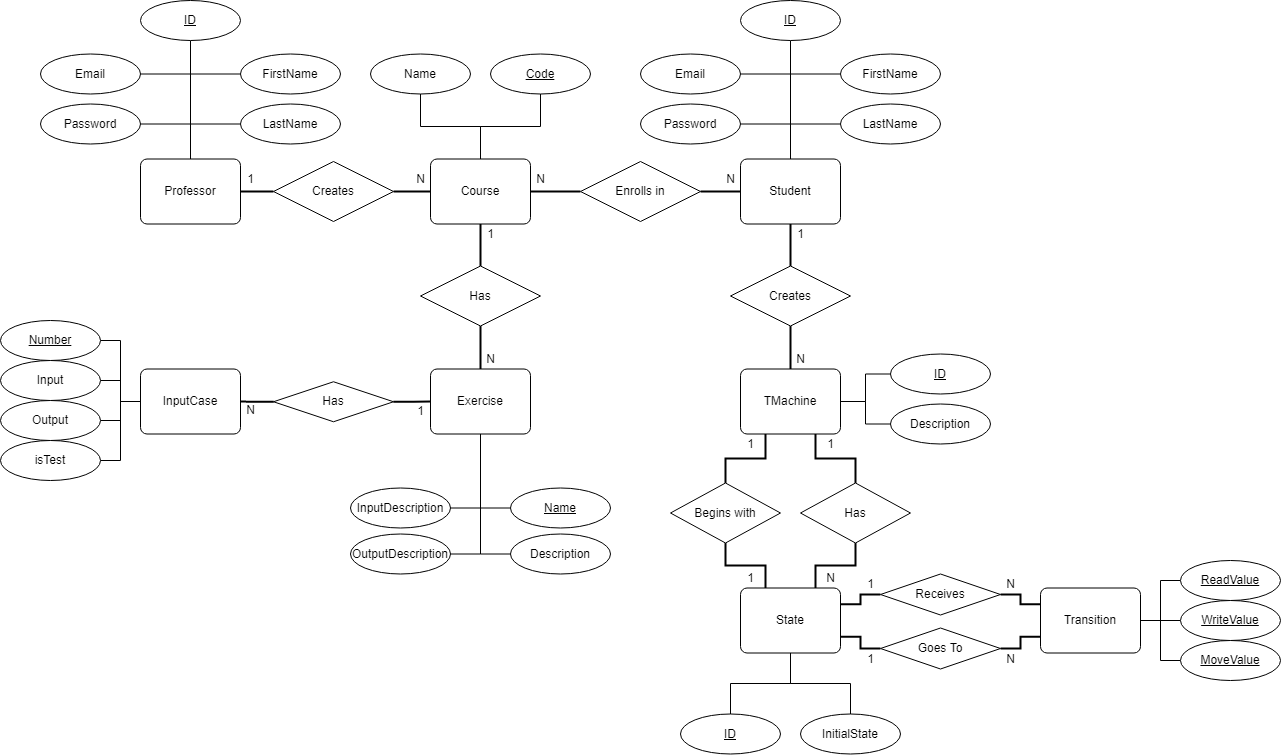

The diagram above was exported from draw.io. Its source (the exported page's mxGraphModel, read from the mxfile embedded in the PNG):
<mxGraphModel dx="3716" dy="2291" grid="1" gridSize="10" guides="1" tooltips="1" connect="1" arrows="1" fold="1" page="1" pageScale="1" pageWidth="827" pageHeight="1169" math="0" shadow="0">
  <root>
    <mxCell id="0" />
    <mxCell id="1" parent="0" />
    <mxCell id="2" style="edgeStyle=orthogonalEdgeStyle;rounded=0;orthogonalLoop=1;jettySize=auto;html=1;entryX=0.5;entryY=0;entryDx=0;entryDy=0;endArrow=none;endFill=0;strokeWidth=2;" edge="1" source="4" target="18" parent="1">
      <mxGeometry relative="1" as="geometry" />
    </mxCell>
    <mxCell id="3" style="edgeStyle=orthogonalEdgeStyle;rounded=0;orthogonalLoop=1;jettySize=auto;html=1;endArrow=none;endFill=0;strokeWidth=2;" edge="1" source="4" target="74" parent="1">
      <mxGeometry relative="1" as="geometry" />
    </mxCell>
    <mxCell id="4" value="Student" style="rounded=1;arcSize=10;whiteSpace=wrap;html=1;align=center;" vertex="1" parent="1">
      <mxGeometry x="-670" y="-961.5" width="100" height="65" as="geometry" />
    </mxCell>
    <mxCell id="5" value="InputDescription" style="ellipse;whiteSpace=wrap;html=1;align=center;" vertex="1" parent="1">
      <mxGeometry x="-1060" y="-632.5" width="100" height="40" as="geometry" />
    </mxCell>
    <mxCell id="6" style="edgeStyle=orthogonalEdgeStyle;rounded=0;orthogonalLoop=1;jettySize=auto;html=1;endArrow=none;endFill=0;" edge="1" source="7" parent="1">
      <mxGeometry relative="1" as="geometry">
        <mxPoint x="-620" y="-996.5" as="targetPoint" />
      </mxGeometry>
    </mxCell>
    <mxCell id="7" value="Password" style="ellipse;whiteSpace=wrap;html=1;align=center;" vertex="1" parent="1">
      <mxGeometry x="-770" y="-1016.5" width="100" height="40" as="geometry" />
    </mxCell>
    <mxCell id="8" style="edgeStyle=orthogonalEdgeStyle;rounded=0;orthogonalLoop=1;jettySize=auto;html=1;endArrow=none;endFill=0;" edge="1" source="9" parent="1">
      <mxGeometry relative="1" as="geometry">
        <mxPoint x="-620" y="-1046.5" as="targetPoint" />
      </mxGeometry>
    </mxCell>
    <mxCell id="9" value="Email" style="ellipse;whiteSpace=wrap;html=1;align=center;" vertex="1" parent="1">
      <mxGeometry x="-770" y="-1066.5" width="100" height="40" as="geometry" />
    </mxCell>
    <mxCell id="10" style="edgeStyle=orthogonalEdgeStyle;rounded=0;orthogonalLoop=1;jettySize=auto;html=1;endArrow=none;endFill=0;" edge="1" source="11" parent="1">
      <mxGeometry relative="1" as="geometry">
        <mxPoint x="-620" y="-1046.5" as="targetPoint" />
      </mxGeometry>
    </mxCell>
    <mxCell id="11" value="FirstName" style="ellipse;whiteSpace=wrap;html=1;align=center;" vertex="1" parent="1">
      <mxGeometry x="-570" y="-1066.5" width="100" height="40" as="geometry" />
    </mxCell>
    <mxCell id="12" style="edgeStyle=orthogonalEdgeStyle;rounded=0;orthogonalLoop=1;jettySize=auto;html=1;endArrow=none;endFill=0;" edge="1" source="13" parent="1">
      <mxGeometry relative="1" as="geometry">
        <mxPoint x="-620" y="-996.5" as="targetPoint" />
      </mxGeometry>
    </mxCell>
    <mxCell id="13" value="LastName" style="ellipse;whiteSpace=wrap;html=1;align=center;" vertex="1" parent="1">
      <mxGeometry x="-570" y="-1016.5" width="100" height="40" as="geometry" />
    </mxCell>
    <mxCell id="14" style="edgeStyle=orthogonalEdgeStyle;rounded=0;orthogonalLoop=1;jettySize=auto;html=1;entryX=0.5;entryY=0;entryDx=0;entryDy=0;endArrow=none;endFill=0;" edge="1" source="15" target="4" parent="1">
      <mxGeometry relative="1" as="geometry" />
    </mxCell>
    <mxCell id="15" value="ID" style="ellipse;whiteSpace=wrap;html=1;align=center;fontStyle=4;" vertex="1" parent="1">
      <mxGeometry x="-670" y="-1120" width="100" height="40" as="geometry" />
    </mxCell>
    <mxCell id="16" value="TMachine" style="rounded=1;arcSize=10;whiteSpace=wrap;html=1;align=center;" vertex="1" parent="1">
      <mxGeometry x="-670" y="-751.5" width="100" height="65" as="geometry" />
    </mxCell>
    <mxCell id="17" style="edgeStyle=orthogonalEdgeStyle;rounded=0;orthogonalLoop=1;jettySize=auto;html=1;endArrow=none;endFill=0;strokeWidth=2;" edge="1" source="18" target="16" parent="1">
      <mxGeometry relative="1" as="geometry" />
    </mxCell>
    <mxCell id="18" value="Creates" style="shape=rhombus;perimeter=rhombusPerimeter;whiteSpace=wrap;html=1;align=center;" vertex="1" parent="1">
      <mxGeometry x="-680" y="-854.5" width="120" height="60" as="geometry" />
    </mxCell>
    <mxCell id="19" value="1" style="text;html=1;align=center;verticalAlign=middle;resizable=0;points=[];autosize=1;strokeColor=none;fillColor=none;" vertex="1" parent="1">
      <mxGeometry x="-620" y="-896.5" width="20" height="20" as="geometry" />
    </mxCell>
    <mxCell id="20" value="N" style="text;html=1;align=center;verticalAlign=middle;resizable=0;points=[];autosize=1;strokeColor=none;fillColor=none;" vertex="1" parent="1">
      <mxGeometry x="-620" y="-771.5" width="20" height="20" as="geometry" />
    </mxCell>
    <mxCell id="21" style="edgeStyle=orthogonalEdgeStyle;rounded=0;orthogonalLoop=1;jettySize=auto;html=1;entryX=1;entryY=0.5;entryDx=0;entryDy=0;endArrow=none;endFill=0;" edge="1" source="22" target="16" parent="1">
      <mxGeometry relative="1" as="geometry" />
    </mxCell>
    <mxCell id="22" value="ID" style="ellipse;whiteSpace=wrap;html=1;align=center;fontStyle=4;" vertex="1" parent="1">
      <mxGeometry x="-520" y="-766.5" width="100" height="40" as="geometry" />
    </mxCell>
    <mxCell id="23" style="edgeStyle=orthogonalEdgeStyle;rounded=0;orthogonalLoop=1;jettySize=auto;html=1;endArrow=none;endFill=0;" edge="1" source="24" target="16" parent="1">
      <mxGeometry relative="1" as="geometry" />
    </mxCell>
    <mxCell id="24" value="Description" style="ellipse;whiteSpace=wrap;html=1;align=center;" vertex="1" parent="1">
      <mxGeometry x="-520" y="-716.5" width="100" height="40" as="geometry" />
    </mxCell>
    <mxCell id="25" style="edgeStyle=orthogonalEdgeStyle;rounded=0;orthogonalLoop=1;jettySize=auto;html=1;entryX=0;entryY=0.5;entryDx=0;entryDy=0;endArrow=none;endFill=0;exitX=1;exitY=0.25;exitDx=0;exitDy=0;strokeWidth=2;" edge="1" source="27" target="40" parent="1">
      <mxGeometry relative="1" as="geometry" />
    </mxCell>
    <mxCell id="26" style="edgeStyle=orthogonalEdgeStyle;rounded=0;orthogonalLoop=1;jettySize=auto;html=1;endArrow=none;endFill=0;exitX=1;exitY=0.75;exitDx=0;exitDy=0;strokeWidth=2;" edge="1" source="27" target="42" parent="1">
      <mxGeometry relative="1" as="geometry" />
    </mxCell>
    <mxCell id="27" value="State" style="rounded=1;arcSize=10;whiteSpace=wrap;html=1;align=center;" vertex="1" parent="1">
      <mxGeometry x="-670" y="-532.5" width="100" height="65" as="geometry" />
    </mxCell>
    <mxCell id="28" style="edgeStyle=orthogonalEdgeStyle;rounded=0;orthogonalLoop=1;jettySize=auto;html=1;exitX=0.5;exitY=0;exitDx=0;exitDy=0;entryX=0.25;entryY=1;entryDx=0;entryDy=0;endArrow=none;endFill=0;strokeWidth=2;" edge="1" source="30" target="16" parent="1">
      <mxGeometry relative="1" as="geometry" />
    </mxCell>
    <mxCell id="29" style="edgeStyle=orthogonalEdgeStyle;rounded=0;orthogonalLoop=1;jettySize=auto;html=1;entryX=0.25;entryY=0;entryDx=0;entryDy=0;endArrow=none;endFill=0;strokeWidth=2;" edge="1" source="30" target="27" parent="1">
      <mxGeometry relative="1" as="geometry" />
    </mxCell>
    <mxCell id="30" value="Begins with" style="shape=rhombus;perimeter=rhombusPerimeter;whiteSpace=wrap;html=1;align=center;" vertex="1" parent="1">
      <mxGeometry x="-740" y="-637.5" width="110" height="60" as="geometry" />
    </mxCell>
    <mxCell id="31" style="edgeStyle=orthogonalEdgeStyle;rounded=0;orthogonalLoop=1;jettySize=auto;html=1;entryX=0.75;entryY=1;entryDx=0;entryDy=0;endArrow=none;endFill=0;strokeWidth=2;" edge="1" source="33" target="16" parent="1">
      <mxGeometry relative="1" as="geometry" />
    </mxCell>
    <mxCell id="32" style="edgeStyle=orthogonalEdgeStyle;rounded=0;orthogonalLoop=1;jettySize=auto;html=1;exitX=0.5;exitY=1;exitDx=0;exitDy=0;entryX=0.75;entryY=0;entryDx=0;entryDy=0;endArrow=none;endFill=0;strokeWidth=2;" edge="1" source="33" target="27" parent="1">
      <mxGeometry relative="1" as="geometry" />
    </mxCell>
    <mxCell id="33" value="Has" style="shape=rhombus;perimeter=rhombusPerimeter;whiteSpace=wrap;html=1;align=center;" vertex="1" parent="1">
      <mxGeometry x="-610" y="-637.5" width="110" height="60" as="geometry" />
    </mxCell>
    <mxCell id="34" value="1" style="text;html=1;align=center;verticalAlign=middle;resizable=0;points=[];autosize=1;strokeColor=none;fillColor=none;" vertex="1" parent="1">
      <mxGeometry x="-670" y="-686.5" width="20" height="20" as="geometry" />
    </mxCell>
    <mxCell id="35" value="1" style="text;html=1;align=center;verticalAlign=middle;resizable=0;points=[];autosize=1;strokeColor=none;fillColor=none;" vertex="1" parent="1">
      <mxGeometry x="-670" y="-552.5" width="20" height="20" as="geometry" />
    </mxCell>
    <mxCell id="36" value="1" style="text;html=1;align=center;verticalAlign=middle;resizable=0;points=[];autosize=1;strokeColor=none;fillColor=none;" vertex="1" parent="1">
      <mxGeometry x="-590" y="-686.5" width="20" height="20" as="geometry" />
    </mxCell>
    <mxCell id="37" value="N" style="text;html=1;align=center;verticalAlign=middle;resizable=0;points=[];autosize=1;strokeColor=none;fillColor=none;" vertex="1" parent="1">
      <mxGeometry x="-590" y="-552.5" width="20" height="20" as="geometry" />
    </mxCell>
    <mxCell id="38" value="Transition" style="rounded=1;arcSize=10;whiteSpace=wrap;html=1;align=center;" vertex="1" parent="1">
      <mxGeometry x="-370" y="-532.5" width="100" height="65" as="geometry" />
    </mxCell>
    <mxCell id="39" style="edgeStyle=orthogonalEdgeStyle;rounded=0;orthogonalLoop=1;jettySize=auto;html=1;endArrow=none;endFill=0;entryX=0;entryY=0.25;entryDx=0;entryDy=0;strokeWidth=2;" edge="1" source="40" target="38" parent="1">
      <mxGeometry relative="1" as="geometry" />
    </mxCell>
    <mxCell id="40" value="Receives" style="shape=rhombus;perimeter=rhombusPerimeter;whiteSpace=wrap;html=1;align=center;" vertex="1" parent="1">
      <mxGeometry x="-530" y="-546.5" width="120" height="41" as="geometry" />
    </mxCell>
    <mxCell id="41" style="edgeStyle=orthogonalEdgeStyle;rounded=0;orthogonalLoop=1;jettySize=auto;html=1;endArrow=none;endFill=0;entryX=0;entryY=0.75;entryDx=0;entryDy=0;strokeWidth=2;" edge="1" source="42" target="38" parent="1">
      <mxGeometry relative="1" as="geometry" />
    </mxCell>
    <mxCell id="42" value="Goes To" style="shape=rhombus;perimeter=rhombusPerimeter;whiteSpace=wrap;html=1;align=center;" vertex="1" parent="1">
      <mxGeometry x="-530" y="-492.5" width="120" height="41" as="geometry" />
    </mxCell>
    <mxCell id="43" value="1" style="text;html=1;align=center;verticalAlign=middle;resizable=0;points=[];autosize=1;strokeColor=none;fillColor=none;" vertex="1" parent="1">
      <mxGeometry x="-550" y="-546.5" width="20" height="20" as="geometry" />
    </mxCell>
    <mxCell id="44" value="1" style="text;html=1;align=center;verticalAlign=middle;resizable=0;points=[];autosize=1;strokeColor=none;fillColor=none;" vertex="1" parent="1">
      <mxGeometry x="-550" y="-471.5" width="20" height="20" as="geometry" />
    </mxCell>
    <mxCell id="45" value="N" style="text;html=1;align=center;verticalAlign=middle;resizable=0;points=[];autosize=1;strokeColor=none;fillColor=none;" vertex="1" parent="1">
      <mxGeometry x="-410" y="-546.5" width="20" height="20" as="geometry" />
    </mxCell>
    <mxCell id="46" value="N" style="text;html=1;align=center;verticalAlign=middle;resizable=0;points=[];autosize=1;strokeColor=none;fillColor=none;" vertex="1" parent="1">
      <mxGeometry x="-410" y="-471.5" width="20" height="20" as="geometry" />
    </mxCell>
    <mxCell id="47" style="edgeStyle=orthogonalEdgeStyle;rounded=0;orthogonalLoop=1;jettySize=auto;html=1;endArrow=none;endFill=0;" edge="1" source="48" target="27" parent="1">
      <mxGeometry relative="1" as="geometry" />
    </mxCell>
    <mxCell id="48" value="InitialState" style="ellipse;whiteSpace=wrap;html=1;align=center;" vertex="1" parent="1">
      <mxGeometry x="-610" y="-406.5" width="100" height="40" as="geometry" />
    </mxCell>
    <mxCell id="49" style="edgeStyle=orthogonalEdgeStyle;rounded=0;orthogonalLoop=1;jettySize=auto;html=1;endArrow=none;endFill=0;" edge="1" source="50" target="27" parent="1">
      <mxGeometry relative="1" as="geometry" />
    </mxCell>
    <mxCell id="50" value="ID" style="ellipse;whiteSpace=wrap;html=1;align=center;fontStyle=4;" vertex="1" parent="1">
      <mxGeometry x="-730" y="-406.5" width="100" height="40" as="geometry" />
    </mxCell>
    <mxCell id="51" style="edgeStyle=orthogonalEdgeStyle;rounded=0;orthogonalLoop=1;jettySize=auto;html=1;entryX=1;entryY=0.5;entryDx=0;entryDy=0;endArrow=none;endFill=0;" edge="1" source="52" target="38" parent="1">
      <mxGeometry relative="1" as="geometry" />
    </mxCell>
    <mxCell id="52" value="ReadValue" style="ellipse;whiteSpace=wrap;html=1;align=center;fontStyle=4;" vertex="1" parent="1">
      <mxGeometry x="-230" y="-560" width="100" height="40" as="geometry" />
    </mxCell>
    <mxCell id="53" style="edgeStyle=orthogonalEdgeStyle;rounded=0;orthogonalLoop=1;jettySize=auto;html=1;endArrow=none;endFill=0;" edge="1" source="54" target="38" parent="1">
      <mxGeometry relative="1" as="geometry" />
    </mxCell>
    <mxCell id="54" value="WriteValue" style="ellipse;whiteSpace=wrap;html=1;align=center;fontStyle=4;" vertex="1" parent="1">
      <mxGeometry x="-230" y="-520" width="100" height="40" as="geometry" />
    </mxCell>
    <mxCell id="55" style="edgeStyle=orthogonalEdgeStyle;rounded=0;orthogonalLoop=1;jettySize=auto;html=1;endArrow=none;endFill=0;" edge="1" source="56" target="38" parent="1">
      <mxGeometry relative="1" as="geometry" />
    </mxCell>
    <mxCell id="56" value="MoveValue" style="ellipse;whiteSpace=wrap;html=1;align=center;fontStyle=4;" vertex="1" parent="1">
      <mxGeometry x="-230" y="-480" width="100" height="40" as="geometry" />
    </mxCell>
    <mxCell id="57" value="Professor" style="rounded=1;arcSize=10;whiteSpace=wrap;html=1;align=center;" vertex="1" parent="1">
      <mxGeometry x="-1270" y="-961.5" width="100" height="65" as="geometry" />
    </mxCell>
    <mxCell id="58" style="edgeStyle=orthogonalEdgeStyle;rounded=0;orthogonalLoop=1;jettySize=auto;html=1;endArrow=none;endFill=0;" edge="1" source="59" parent="1">
      <mxGeometry relative="1" as="geometry">
        <mxPoint x="-1220" y="-996.5" as="targetPoint" />
      </mxGeometry>
    </mxCell>
    <mxCell id="59" value="Password" style="ellipse;whiteSpace=wrap;html=1;align=center;" vertex="1" parent="1">
      <mxGeometry x="-1370" y="-1016.5" width="100" height="40" as="geometry" />
    </mxCell>
    <mxCell id="60" style="edgeStyle=orthogonalEdgeStyle;rounded=0;orthogonalLoop=1;jettySize=auto;html=1;endArrow=none;endFill=0;" edge="1" source="61" parent="1">
      <mxGeometry relative="1" as="geometry">
        <mxPoint x="-1220" y="-1046.5" as="targetPoint" />
      </mxGeometry>
    </mxCell>
    <mxCell id="61" value="Email" style="ellipse;whiteSpace=wrap;html=1;align=center;" vertex="1" parent="1">
      <mxGeometry x="-1370" y="-1066.5" width="100" height="40" as="geometry" />
    </mxCell>
    <mxCell id="62" style="edgeStyle=orthogonalEdgeStyle;rounded=0;orthogonalLoop=1;jettySize=auto;html=1;endArrow=none;endFill=0;" edge="1" source="63" parent="1">
      <mxGeometry relative="1" as="geometry">
        <mxPoint x="-1220" y="-1046.5" as="targetPoint" />
      </mxGeometry>
    </mxCell>
    <mxCell id="63" value="FirstName" style="ellipse;whiteSpace=wrap;html=1;align=center;" vertex="1" parent="1">
      <mxGeometry x="-1170" y="-1066.5" width="100" height="40" as="geometry" />
    </mxCell>
    <mxCell id="64" style="edgeStyle=orthogonalEdgeStyle;rounded=0;orthogonalLoop=1;jettySize=auto;html=1;endArrow=none;endFill=0;" edge="1" source="65" parent="1">
      <mxGeometry relative="1" as="geometry">
        <mxPoint x="-1220" y="-996.5" as="targetPoint" />
      </mxGeometry>
    </mxCell>
    <mxCell id="65" value="LastName" style="ellipse;whiteSpace=wrap;html=1;align=center;" vertex="1" parent="1">
      <mxGeometry x="-1170" y="-1016.5" width="100" height="40" as="geometry" />
    </mxCell>
    <mxCell id="66" style="edgeStyle=orthogonalEdgeStyle;rounded=0;orthogonalLoop=1;jettySize=auto;html=1;endArrow=none;endFill=0;" edge="1" source="67" target="57" parent="1">
      <mxGeometry relative="1" as="geometry" />
    </mxCell>
    <mxCell id="67" value="ID" style="ellipse;whiteSpace=wrap;html=1;align=center;fontStyle=4;" vertex="1" parent="1">
      <mxGeometry x="-1270" y="-1120" width="100" height="40" as="geometry" />
    </mxCell>
    <mxCell id="68" style="edgeStyle=orthogonalEdgeStyle;rounded=0;orthogonalLoop=1;jettySize=auto;html=1;endArrow=none;endFill=0;strokeWidth=2;" edge="1" source="69" target="76" parent="1">
      <mxGeometry relative="1" as="geometry" />
    </mxCell>
    <mxCell id="69" value="Course" style="rounded=1;arcSize=10;whiteSpace=wrap;html=1;align=center;" vertex="1" parent="1">
      <mxGeometry x="-980" y="-961.5" width="100" height="65" as="geometry" />
    </mxCell>
    <mxCell id="70" style="edgeStyle=orthogonalEdgeStyle;rounded=0;orthogonalLoop=1;jettySize=auto;html=1;entryX=1;entryY=0.5;entryDx=0;entryDy=0;endArrow=none;endFill=0;" edge="1" source="72" target="5" parent="1">
      <mxGeometry relative="1" as="geometry" />
    </mxCell>
    <mxCell id="71" style="edgeStyle=orthogonalEdgeStyle;rounded=0;orthogonalLoop=1;jettySize=auto;html=1;entryX=0;entryY=0.5;entryDx=0;entryDy=0;endArrow=none;endFill=0;" edge="1" source="72" target="100" parent="1">
      <mxGeometry relative="1" as="geometry" />
    </mxCell>
    <mxCell id="72" value="Exercise" style="rounded=1;arcSize=10;whiteSpace=wrap;html=1;align=center;" vertex="1" parent="1">
      <mxGeometry x="-980" y="-751.5" width="100" height="65" as="geometry" />
    </mxCell>
    <mxCell id="73" style="edgeStyle=orthogonalEdgeStyle;rounded=0;orthogonalLoop=1;jettySize=auto;html=1;endArrow=none;endFill=0;strokeWidth=2;" edge="1" source="74" target="69" parent="1">
      <mxGeometry relative="1" as="geometry" />
    </mxCell>
    <mxCell id="74" value="Enrolls in" style="shape=rhombus;perimeter=rhombusPerimeter;whiteSpace=wrap;html=1;align=center;" vertex="1" parent="1">
      <mxGeometry x="-830" y="-959" width="120" height="60" as="geometry" />
    </mxCell>
    <mxCell id="75" style="edgeStyle=orthogonalEdgeStyle;rounded=0;orthogonalLoop=1;jettySize=auto;html=1;endArrow=none;endFill=0;strokeWidth=2;" edge="1" source="76" target="57" parent="1">
      <mxGeometry relative="1" as="geometry" />
    </mxCell>
    <mxCell id="76" value="Creates" style="shape=rhombus;perimeter=rhombusPerimeter;whiteSpace=wrap;html=1;align=center;" vertex="1" parent="1">
      <mxGeometry x="-1137" y="-959" width="120" height="60" as="geometry" />
    </mxCell>
    <mxCell id="77" value="1" style="text;html=1;align=center;verticalAlign=middle;resizable=0;points=[];autosize=1;strokeColor=none;fillColor=none;" vertex="1" parent="1">
      <mxGeometry x="-1170" y="-951.5" width="20" height="20" as="geometry" />
    </mxCell>
    <mxCell id="78" value="N" style="text;html=1;align=center;verticalAlign=middle;resizable=0;points=[];autosize=1;strokeColor=none;fillColor=none;" vertex="1" parent="1">
      <mxGeometry x="-1000" y="-951.5" width="20" height="20" as="geometry" />
    </mxCell>
    <mxCell id="79" value="N" style="text;html=1;align=center;verticalAlign=middle;resizable=0;points=[];autosize=1;strokeColor=none;fillColor=none;" vertex="1" parent="1">
      <mxGeometry x="-880" y="-951.5" width="20" height="20" as="geometry" />
    </mxCell>
    <mxCell id="80" value="N" style="text;html=1;align=center;verticalAlign=middle;resizable=0;points=[];autosize=1;strokeColor=none;fillColor=none;" vertex="1" parent="1">
      <mxGeometry x="-690" y="-951.5" width="20" height="20" as="geometry" />
    </mxCell>
    <mxCell id="81" style="edgeStyle=orthogonalEdgeStyle;rounded=0;orthogonalLoop=1;jettySize=auto;html=1;endArrow=none;endFill=0;strokeWidth=2;" edge="1" source="83" target="69" parent="1">
      <mxGeometry relative="1" as="geometry" />
    </mxCell>
    <mxCell id="82" style="edgeStyle=orthogonalEdgeStyle;rounded=0;orthogonalLoop=1;jettySize=auto;html=1;endArrow=none;endFill=0;strokeWidth=2;" edge="1" source="83" target="72" parent="1">
      <mxGeometry relative="1" as="geometry" />
    </mxCell>
    <mxCell id="83" value="Has" style="shape=rhombus;perimeter=rhombusPerimeter;whiteSpace=wrap;html=1;align=center;" vertex="1" parent="1">
      <mxGeometry x="-990" y="-854.5" width="120" height="60" as="geometry" />
    </mxCell>
    <mxCell id="84" style="edgeStyle=orthogonalEdgeStyle;rounded=0;orthogonalLoop=1;jettySize=auto;html=1;entryX=0.5;entryY=0;entryDx=0;entryDy=0;endArrow=none;endFill=0;" edge="1" source="85" target="69" parent="1">
      <mxGeometry relative="1" as="geometry" />
    </mxCell>
    <mxCell id="85" value="Code" style="ellipse;whiteSpace=wrap;html=1;align=center;fontStyle=4;" vertex="1" parent="1">
      <mxGeometry x="-920" y="-1066.5" width="100" height="40" as="geometry" />
    </mxCell>
    <mxCell id="86" style="edgeStyle=orthogonalEdgeStyle;rounded=0;orthogonalLoop=1;jettySize=auto;html=1;endArrow=none;endFill=0;" edge="1" source="87" target="69" parent="1">
      <mxGeometry relative="1" as="geometry" />
    </mxCell>
    <mxCell id="87" value="Name" style="ellipse;whiteSpace=wrap;html=1;align=center;" vertex="1" parent="1">
      <mxGeometry x="-1040" y="-1066.5" width="100" height="40" as="geometry" />
    </mxCell>
    <mxCell id="88" style="edgeStyle=orthogonalEdgeStyle;rounded=0;orthogonalLoop=1;jettySize=auto;html=1;exitX=1;exitY=0.5;exitDx=0;exitDy=0;endArrow=none;endFill=0;" edge="1" source="89" target="72" parent="1">
      <mxGeometry relative="1" as="geometry" />
    </mxCell>
    <mxCell id="89" value="OutputDescription" style="ellipse;whiteSpace=wrap;html=1;align=center;" vertex="1" parent="1">
      <mxGeometry x="-1060" y="-586.5" width="100" height="40" as="geometry" />
    </mxCell>
    <mxCell id="90" style="edgeStyle=orthogonalEdgeStyle;rounded=0;orthogonalLoop=1;jettySize=auto;html=1;exitX=0;exitY=0.5;exitDx=0;exitDy=0;endArrow=none;endFill=0;" edge="1" source="91" target="72" parent="1">
      <mxGeometry relative="1" as="geometry" />
    </mxCell>
    <mxCell id="91" value="Description" style="ellipse;whiteSpace=wrap;html=1;align=center;" vertex="1" parent="1">
      <mxGeometry x="-900" y="-586.5" width="100" height="40" as="geometry" />
    </mxCell>
    <mxCell id="92" value="InputCase" style="rounded=1;arcSize=10;whiteSpace=wrap;html=1;align=center;" vertex="1" parent="1">
      <mxGeometry x="-1270" y="-751.5" width="100" height="65" as="geometry" />
    </mxCell>
    <mxCell id="93" style="edgeStyle=orthogonalEdgeStyle;rounded=0;orthogonalLoop=1;jettySize=auto;html=1;endArrow=none;endFill=0;strokeWidth=2;" edge="1" source="95" target="72" parent="1">
      <mxGeometry relative="1" as="geometry" />
    </mxCell>
    <mxCell id="94" style="edgeStyle=orthogonalEdgeStyle;rounded=0;orthogonalLoop=1;jettySize=auto;html=1;entryX=1;entryY=0.5;entryDx=0;entryDy=0;endArrow=none;endFill=0;strokeWidth=2;" edge="1" source="95" target="92" parent="1">
      <mxGeometry relative="1" as="geometry" />
    </mxCell>
    <mxCell id="95" value="Has" style="shape=rhombus;perimeter=rhombusPerimeter;whiteSpace=wrap;html=1;align=center;" vertex="1" parent="1">
      <mxGeometry x="-1137" y="-738.75" width="120" height="40" as="geometry" />
    </mxCell>
    <mxCell id="96" value="N" style="text;html=1;align=center;verticalAlign=middle;resizable=0;points=[];autosize=1;strokeColor=none;fillColor=none;" vertex="1" parent="1">
      <mxGeometry x="-1170" y="-720" width="20" height="20" as="geometry" />
    </mxCell>
    <mxCell id="97" value="1" style="text;html=1;align=center;verticalAlign=middle;resizable=0;points=[];autosize=1;strokeColor=none;fillColor=none;" vertex="1" parent="1">
      <mxGeometry x="-1000" y="-718.75" width="20" height="20" as="geometry" />
    </mxCell>
    <mxCell id="98" style="edgeStyle=orthogonalEdgeStyle;rounded=0;orthogonalLoop=1;jettySize=auto;html=1;entryX=0;entryY=0.5;entryDx=0;entryDy=0;endArrow=none;endFill=0;" edge="1" source="99" target="92" parent="1">
      <mxGeometry relative="1" as="geometry" />
    </mxCell>
    <mxCell id="99" value="Number" style="ellipse;whiteSpace=wrap;html=1;align=center;fontStyle=4;" vertex="1" parent="1">
      <mxGeometry x="-1410" y="-800" width="100" height="40" as="geometry" />
    </mxCell>
    <mxCell id="100" value="&lt;u&gt;Name&lt;/u&gt;" style="ellipse;whiteSpace=wrap;html=1;align=center;" vertex="1" parent="1">
      <mxGeometry x="-900" y="-632.5" width="100" height="40" as="geometry" />
    </mxCell>
    <mxCell id="101" style="edgeStyle=orthogonalEdgeStyle;rounded=0;orthogonalLoop=1;jettySize=auto;html=1;endArrow=none;endFill=0;" edge="1" source="103" target="92" parent="1">
      <mxGeometry relative="1" as="geometry" />
    </mxCell>
    <mxCell id="102" style="edgeStyle=orthogonalEdgeStyle;rounded=0;orthogonalLoop=1;jettySize=auto;html=1;endArrow=none;endFill=0;" edge="1" source="104" target="92" parent="1">
      <mxGeometry relative="1" as="geometry" />
    </mxCell>
    <mxCell id="103" value="Input" style="ellipse;whiteSpace=wrap;html=1;align=center;" vertex="1" parent="1">
      <mxGeometry x="-1410" y="-760" width="100" height="40" as="geometry" />
    </mxCell>
    <mxCell id="104" value="Output" style="ellipse;whiteSpace=wrap;html=1;align=center;" vertex="1" parent="1">
      <mxGeometry x="-1410" y="-720" width="100" height="40" as="geometry" />
    </mxCell>
    <mxCell id="105" value="1" style="text;html=1;align=center;verticalAlign=middle;resizable=0;points=[];autosize=1;strokeColor=none;fillColor=none;" vertex="1" parent="1">
      <mxGeometry x="-930" y="-896.5" width="20" height="20" as="geometry" />
    </mxCell>
    <mxCell id="106" value="N" style="text;html=1;align=center;verticalAlign=middle;resizable=0;points=[];autosize=1;strokeColor=none;fillColor=none;" vertex="1" parent="1">
      <mxGeometry x="-930" y="-771.5" width="20" height="20" as="geometry" />
    </mxCell>
    <mxCell id="107" style="edgeStyle=orthogonalEdgeStyle;rounded=0;orthogonalLoop=1;jettySize=auto;html=1;entryX=0;entryY=0.5;entryDx=0;entryDy=0;startArrow=none;startFill=0;endArrow=none;endFill=0;startSize=12;endSize=12;targetPerimeterSpacing=0;" edge="1" source="108" target="92" parent="1">
      <mxGeometry relative="1" as="geometry">
        <Array as="points">
          <mxPoint x="-1290" y="-660" />
          <mxPoint x="-1290" y="-719" />
        </Array>
      </mxGeometry>
    </mxCell>
    <mxCell id="108" value="isTest" style="ellipse;whiteSpace=wrap;html=1;align=center;" vertex="1" parent="1">
      <mxGeometry x="-1410" y="-680" width="100" height="40" as="geometry" />
    </mxCell>
  </root>
</mxGraphModel>